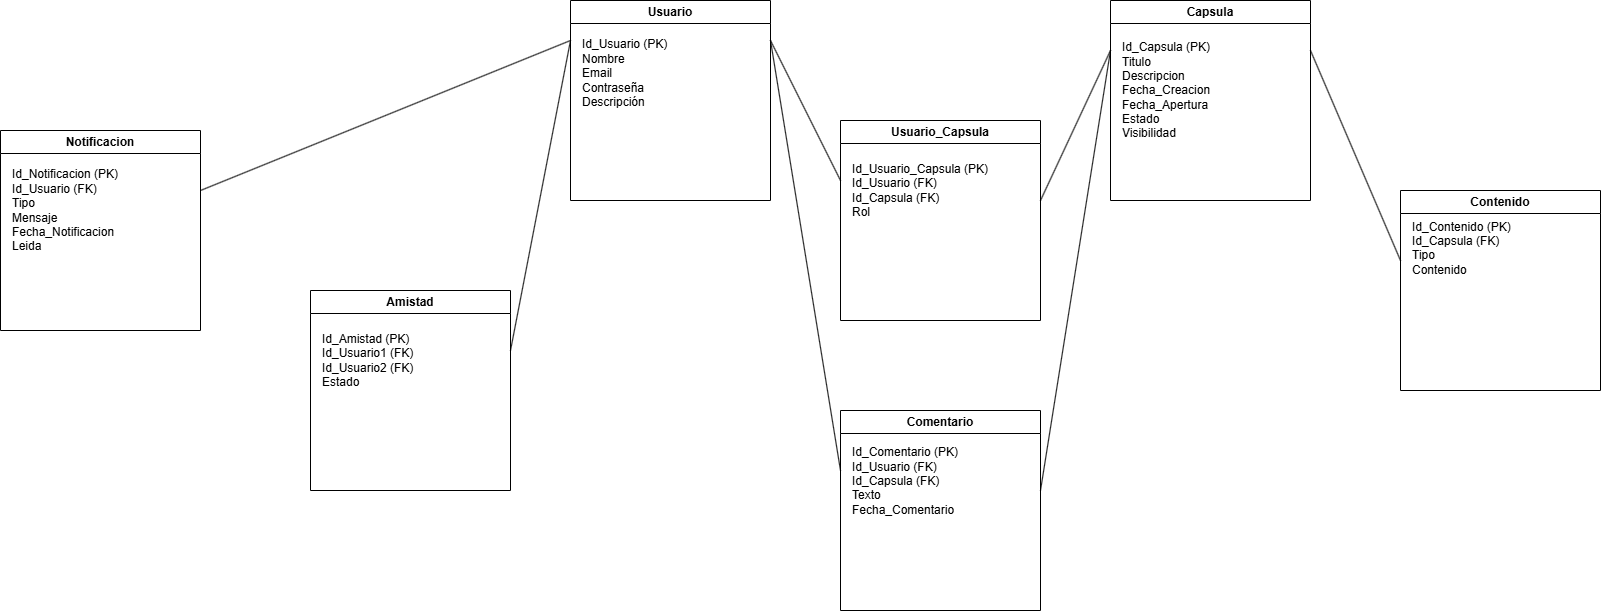

The diagram above was exported from draw.io. Its source (the exported page's mxGraphModel, read from the mxfile embedded in the PNG):
<mxGraphModel dx="2253" dy="751" grid="1" gridSize="10" guides="1" tooltips="1" connect="1" arrows="1" fold="1" page="1" pageScale="1" pageWidth="827" pageHeight="1169" math="0" shadow="0">
  <root>
    <mxCell id="0" />
    <mxCell id="1" parent="0" />
    <mxCell id="2A1EcpdWKGxPz_CCYhWs-1" parent="1" style="swimlane;whiteSpace=wrap;html=1;" value="Capsula" vertex="1">
      <mxGeometry height="200" width="200" x="790" y="10" as="geometry" />
    </mxCell>
    <mxCell id="2A1EcpdWKGxPz_CCYhWs-15" parent="2A1EcpdWKGxPz_CCYhWs-1" style="text;html=1;whiteSpace=wrap;strokeColor=none;fillColor=none;align=left;verticalAlign=middle;rounded=0;" value="Id_Capsula (PK)&lt;div&gt;Titulo&lt;/div&gt;&lt;div&gt;Descripcion&lt;/div&gt;&lt;div&gt;Fecha_Creacion&lt;/div&gt;&lt;div&gt;Fecha_Apertura&lt;/div&gt;&lt;div&gt;Estado&lt;/div&gt;&lt;div&gt;Visibilidad&lt;/div&gt;" vertex="1">
      <mxGeometry height="40" width="120" x="10" y="70" as="geometry" />
    </mxCell>
    <mxCell id="2A1EcpdWKGxPz_CCYhWs-2" parent="1" style="swimlane;whiteSpace=wrap;html=1;" value="Usuario" vertex="1">
      <mxGeometry height="200" width="200" x="250" y="10" as="geometry" />
    </mxCell>
    <mxCell id="2A1EcpdWKGxPz_CCYhWs-10" parent="2A1EcpdWKGxPz_CCYhWs-2" style="text;html=1;whiteSpace=wrap;strokeColor=none;fillColor=none;align=left;verticalAlign=middle;rounded=0;" value="Id_Usuario (PK)&lt;div&gt;Nombre&lt;/div&gt;&lt;div&gt;Email&lt;/div&gt;&lt;div&gt;Contraseña&lt;/div&gt;&lt;div&gt;Descripción&lt;/div&gt;&lt;div&gt;&lt;br&gt;&lt;/div&gt;" vertex="1">
      <mxGeometry height="40" width="130" x="10" y="60" as="geometry" />
    </mxCell>
    <mxCell id="2A1EcpdWKGxPz_CCYhWs-3" parent="1" style="swimlane;whiteSpace=wrap;html=1;" value="Amistad" vertex="1">
      <mxGeometry height="200" width="200" x="-10" y="300" as="geometry" />
    </mxCell>
    <mxCell id="2A1EcpdWKGxPz_CCYhWs-18" parent="2A1EcpdWKGxPz_CCYhWs-3" style="text;html=1;whiteSpace=wrap;strokeColor=none;fillColor=none;align=left;verticalAlign=middle;rounded=0;" value="Id_Amistad (PK)&lt;div&gt;Id_Usuario1 (FK)&lt;/div&gt;&lt;div&gt;Id_Usuario2 (FK)&lt;br&gt;&lt;div&gt;Estado&lt;/div&gt;&lt;/div&gt;" vertex="1">
      <mxGeometry height="40" width="110" x="10" y="50" as="geometry" />
    </mxCell>
    <mxCell id="2A1EcpdWKGxPz_CCYhWs-4" parent="1" style="swimlane;whiteSpace=wrap;html=1;" value="Comentario" vertex="1">
      <mxGeometry height="200" width="200" x="520" y="420" as="geometry" />
    </mxCell>
    <mxCell id="2A1EcpdWKGxPz_CCYhWs-19" parent="2A1EcpdWKGxPz_CCYhWs-4" style="text;html=1;whiteSpace=wrap;strokeColor=none;fillColor=none;align=left;verticalAlign=middle;rounded=0;" value="Id_Comentario (PK)&lt;div&gt;Id_Usuario (FK)&lt;/div&gt;&lt;div&gt;Id_Capsula (FK)&lt;/div&gt;&lt;div&gt;Texto&lt;/div&gt;&lt;div&gt;Fecha_Comentario&lt;/div&gt;&lt;div&gt;&lt;br&gt;&lt;/div&gt;&lt;div&gt;&lt;br&gt;&lt;/div&gt;" vertex="1">
      <mxGeometry height="50" width="130" x="10" y="60" as="geometry" />
    </mxCell>
    <mxCell id="2A1EcpdWKGxPz_CCYhWs-5" parent="1" style="swimlane;whiteSpace=wrap;html=1;" value="Notificacion" vertex="1">
      <mxGeometry height="200" width="200" x="-320" y="140" as="geometry" />
    </mxCell>
    <mxCell id="2A1EcpdWKGxPz_CCYhWs-12" parent="2A1EcpdWKGxPz_CCYhWs-5" style="text;html=1;whiteSpace=wrap;strokeColor=none;fillColor=none;align=left;verticalAlign=middle;rounded=0;" value="Id_Notificacion (PK)&lt;div&gt;Id_Usuario (FK)&lt;/div&gt;&lt;div&gt;Tipo&lt;/div&gt;&lt;div&gt;Mensaje&lt;/div&gt;&lt;div&gt;Fecha_Notificacion&lt;/div&gt;&lt;div&gt;Leida&lt;/div&gt;" vertex="1">
      <mxGeometry height="80" width="130" x="10" y="40" as="geometry" />
    </mxCell>
    <mxCell id="2A1EcpdWKGxPz_CCYhWs-6" parent="1" style="swimlane;whiteSpace=wrap;html=1;" value="Contenido" vertex="1">
      <mxGeometry height="200" width="200" x="1080" y="200" as="geometry" />
    </mxCell>
    <mxCell id="2A1EcpdWKGxPz_CCYhWs-23" parent="2A1EcpdWKGxPz_CCYhWs-6" style="text;html=1;whiteSpace=wrap;strokeColor=none;fillColor=none;align=left;verticalAlign=middle;rounded=0;" value="Id_Contenido (PK)&lt;div&gt;Id_Capsula (FK)&lt;/div&gt;&lt;div&gt;Tipo&lt;/div&gt;&lt;div&gt;Contenido&lt;/div&gt;&lt;div&gt;&lt;br&gt;&lt;/div&gt;" vertex="1">
      <mxGeometry height="50" width="140" x="10" y="40" as="geometry" />
    </mxCell>
    <mxCell id="2A1EcpdWKGxPz_CCYhWs-7" parent="1" style="swimlane;whiteSpace=wrap;html=1;" value="Usuario_Capsula" vertex="1">
      <mxGeometry height="200" width="200" x="520" y="130" as="geometry" />
    </mxCell>
    <mxCell id="2A1EcpdWKGxPz_CCYhWs-14" parent="2A1EcpdWKGxPz_CCYhWs-7" style="text;html=1;whiteSpace=wrap;strokeColor=none;fillColor=none;align=left;verticalAlign=middle;rounded=0;" value="Id_Usuario_Capsula (PK)&lt;div&gt;Id_Usuario (FK)&lt;/div&gt;&lt;div&gt;Id_Capsula (FK)&lt;/div&gt;&lt;div&gt;Rol&lt;/div&gt;" vertex="1">
      <mxGeometry height="60" width="160" x="10" y="40" as="geometry" />
    </mxCell>
    <mxCell id="2A1EcpdWKGxPz_CCYhWs-9" edge="1" parent="1" style="endArrow=none;html=1;rounded=0;" value="">
      <mxGeometry height="50" relative="1" width="50" as="geometry">
        <mxPoint x="190" y="360" as="sourcePoint" />
        <mxPoint x="250" y="50" as="targetPoint" />
      </mxGeometry>
    </mxCell>
    <mxCell id="2A1EcpdWKGxPz_CCYhWs-13" edge="1" parent="1" style="endArrow=none;html=1;rounded=0;" value="">
      <mxGeometry height="50" relative="1" width="50" as="geometry">
        <mxPoint x="-120" y="200" as="sourcePoint" />
        <mxPoint x="250" y="50" as="targetPoint" />
      </mxGeometry>
    </mxCell>
    <mxCell id="2A1EcpdWKGxPz_CCYhWs-16" edge="1" parent="1" style="endArrow=none;html=1;rounded=0;entryX=0;entryY=0.25;entryDx=0;entryDy=0;" target="2A1EcpdWKGxPz_CCYhWs-1" value="">
      <mxGeometry height="50" relative="1" width="50" as="geometry">
        <mxPoint x="720" y="210" as="sourcePoint" />
        <mxPoint x="320" y="210" as="targetPoint" />
      </mxGeometry>
    </mxCell>
    <mxCell id="2A1EcpdWKGxPz_CCYhWs-17" edge="1" parent="1" style="endArrow=none;html=1;rounded=0;" value="">
      <mxGeometry height="50" relative="1" width="50" as="geometry">
        <mxPoint x="520" y="190" as="sourcePoint" />
        <mxPoint x="450" y="50" as="targetPoint" />
      </mxGeometry>
    </mxCell>
    <mxCell id="2A1EcpdWKGxPz_CCYhWs-20" edge="1" parent="1" style="endArrow=none;html=1;rounded=0;" value="">
      <mxGeometry height="50" relative="1" width="50" as="geometry">
        <mxPoint x="520" y="480" as="sourcePoint" />
        <mxPoint x="450" y="50" as="targetPoint" />
      </mxGeometry>
    </mxCell>
    <mxCell id="2A1EcpdWKGxPz_CCYhWs-21" edge="1" parent="1" style="endArrow=none;html=1;rounded=0;entryX=0;entryY=0.25;entryDx=0;entryDy=0;" target="2A1EcpdWKGxPz_CCYhWs-1" value="">
      <mxGeometry height="50" relative="1" width="50" as="geometry">
        <mxPoint x="720" y="500" as="sourcePoint" />
        <mxPoint x="520" y="360" as="targetPoint" />
      </mxGeometry>
    </mxCell>
    <mxCell id="2A1EcpdWKGxPz_CCYhWs-22" edge="1" parent="1" style="endArrow=none;html=1;rounded=0;entryX=1;entryY=0.25;entryDx=0;entryDy=0;" target="2A1EcpdWKGxPz_CCYhWs-1" value="">
      <mxGeometry height="50" relative="1" width="50" as="geometry">
        <mxPoint x="1080" y="270" as="sourcePoint" />
        <mxPoint x="720" y="270" as="targetPoint" />
      </mxGeometry>
    </mxCell>
  </root>
</mxGraphModel>